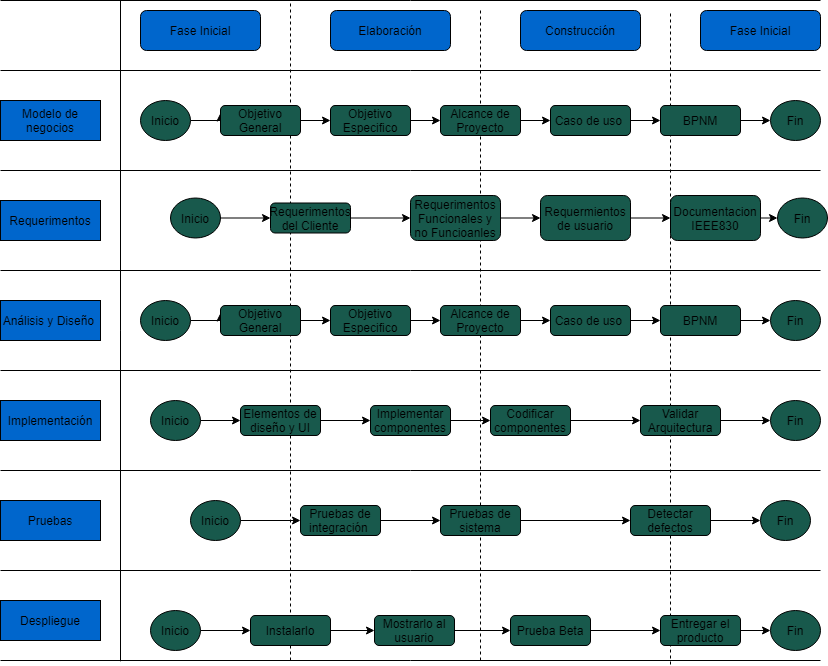

The diagram above was exported from draw.io. Its source (the exported page's mxGraphModel, read from the mxfile embedded in the PNG):
<mxGraphModel dx="1021" dy="575" grid="1" gridSize="10" guides="1" tooltips="1" connect="1" arrows="1" fold="1" page="1" pageScale="1" pageWidth="827" pageHeight="1169" math="0" shadow="0">
  <root>
    <mxCell id="0" />
    <mxCell id="1" parent="0" />
    <mxCell id="2" value="Modelo de negocios" style="rounded=0;whiteSpace=wrap;html=1;fillColor=#0066CC;" vertex="1" parent="1">
      <mxGeometry y="120" width="100" height="40" as="geometry" />
    </mxCell>
    <mxCell id="52" value="Requerimentos" style="rounded=0;whiteSpace=wrap;html=1;fillColor=#0066CC;" vertex="1" parent="1">
      <mxGeometry y="220" width="100" height="40" as="geometry" />
    </mxCell>
    <mxCell id="53" value="Análisis y Diseño&amp;nbsp;" style="rounded=0;whiteSpace=wrap;html=1;fillColor=#0066CC;" vertex="1" parent="1">
      <mxGeometry y="320" width="100" height="40" as="geometry" />
    </mxCell>
    <mxCell id="54" value="Implementación" style="rounded=0;whiteSpace=wrap;html=1;fillColor=#0066CC;" vertex="1" parent="1">
      <mxGeometry y="420" width="100" height="40" as="geometry" />
    </mxCell>
    <mxCell id="55" value="Pruebas" style="rounded=0;whiteSpace=wrap;html=1;fillColor=#0066CC;" vertex="1" parent="1">
      <mxGeometry y="520" width="100" height="40" as="geometry" />
    </mxCell>
    <mxCell id="56" value="Despliegue" style="rounded=0;whiteSpace=wrap;html=1;fillColor=#0066CC;" vertex="1" parent="1">
      <mxGeometry y="620" width="100" height="40" as="geometry" />
    </mxCell>
    <mxCell id="57" value="Fase Inicial" style="rounded=1;whiteSpace=wrap;html=1;fillColor=#0066CC;" vertex="1" parent="1">
      <mxGeometry x="140" y="30" width="120" height="40" as="geometry" />
    </mxCell>
    <mxCell id="58" value="Elaboración" style="rounded=1;whiteSpace=wrap;html=1;fillColor=#0066CC;" vertex="1" parent="1">
      <mxGeometry x="330" y="30" width="120" height="40" as="geometry" />
    </mxCell>
    <mxCell id="59" value="Construcción" style="rounded=1;whiteSpace=wrap;html=1;fillColor=#0066CC;" vertex="1" parent="1">
      <mxGeometry x="520" y="30" width="120" height="40" as="geometry" />
    </mxCell>
    <mxCell id="60" value="Fase Inicial" style="rounded=1;whiteSpace=wrap;html=1;fillColor=#0066CC;" vertex="1" parent="1">
      <mxGeometry x="700" y="30" width="120" height="40" as="geometry" />
    </mxCell>
    <mxCell id="61" value="" style="endArrow=none;dashed=1;html=1;" edge="1" parent="1">
      <mxGeometry width="50" height="50" relative="1" as="geometry">
        <mxPoint x="290" y="680" as="sourcePoint" />
        <mxPoint x="290" y="20" as="targetPoint" />
      </mxGeometry>
    </mxCell>
    <mxCell id="62" value="" style="endArrow=none;dashed=1;html=1;" edge="1" parent="1" source="121">
      <mxGeometry width="50" height="50" relative="1" as="geometry">
        <mxPoint x="480" y="680" as="sourcePoint" />
        <mxPoint x="480" y="30" as="targetPoint" />
      </mxGeometry>
    </mxCell>
    <mxCell id="63" value="" style="endArrow=none;dashed=1;html=1;" edge="1" parent="1">
      <mxGeometry width="50" height="50" relative="1" as="geometry">
        <mxPoint x="670" y="684" as="sourcePoint" />
        <mxPoint x="670" y="30" as="targetPoint" />
      </mxGeometry>
    </mxCell>
    <mxCell id="71" style="edgeStyle=orthogonalEdgeStyle;rounded=0;orthogonalLoop=1;jettySize=auto;html=1;exitX=1;exitY=0.5;exitDx=0;exitDy=0;entryX=0;entryY=0.25;entryDx=0;entryDy=0;" edge="1" parent="1" source="64" target="65">
      <mxGeometry relative="1" as="geometry" />
    </mxCell>
    <mxCell id="64" value="Inicio" style="ellipse;whiteSpace=wrap;html=1;fillColor=#18594C;" vertex="1" parent="1">
      <mxGeometry x="140" y="120" width="50" height="40" as="geometry" />
    </mxCell>
    <mxCell id="72" style="edgeStyle=orthogonalEdgeStyle;rounded=0;orthogonalLoop=1;jettySize=auto;html=1;exitX=1;exitY=0.5;exitDx=0;exitDy=0;entryX=0;entryY=0.5;entryDx=0;entryDy=0;" edge="1" parent="1" source="65" target="66">
      <mxGeometry relative="1" as="geometry" />
    </mxCell>
    <mxCell id="65" value="Objetivo General" style="rounded=1;whiteSpace=wrap;html=1;fillColor=#18594C;" vertex="1" parent="1">
      <mxGeometry x="220" y="125" width="80" height="30" as="geometry" />
    </mxCell>
    <mxCell id="73" style="edgeStyle=orthogonalEdgeStyle;rounded=0;orthogonalLoop=1;jettySize=auto;html=1;exitX=1;exitY=0.5;exitDx=0;exitDy=0;entryX=0;entryY=0.5;entryDx=0;entryDy=0;" edge="1" parent="1" source="66" target="67">
      <mxGeometry relative="1" as="geometry" />
    </mxCell>
    <mxCell id="66" value="Objetivo Especifico" style="rounded=1;whiteSpace=wrap;html=1;fillColor=#18594C;" vertex="1" parent="1">
      <mxGeometry x="330" y="125" width="80" height="30" as="geometry" />
    </mxCell>
    <mxCell id="74" style="edgeStyle=orthogonalEdgeStyle;rounded=0;orthogonalLoop=1;jettySize=auto;html=1;exitX=1;exitY=0.5;exitDx=0;exitDy=0;entryX=0;entryY=0.5;entryDx=0;entryDy=0;" edge="1" parent="1" source="67" target="68">
      <mxGeometry relative="1" as="geometry" />
    </mxCell>
    <mxCell id="67" value="Alcance de Proyecto" style="rounded=1;whiteSpace=wrap;html=1;fillColor=#18594C;" vertex="1" parent="1">
      <mxGeometry x="440" y="125" width="80" height="30" as="geometry" />
    </mxCell>
    <mxCell id="75" style="edgeStyle=orthogonalEdgeStyle;rounded=0;orthogonalLoop=1;jettySize=auto;html=1;exitX=1;exitY=0.5;exitDx=0;exitDy=0;entryX=0;entryY=0.5;entryDx=0;entryDy=0;" edge="1" parent="1" source="68" target="69">
      <mxGeometry relative="1" as="geometry" />
    </mxCell>
    <mxCell id="68" value="Caso de uso&amp;nbsp;" style="rounded=1;whiteSpace=wrap;html=1;fillColor=#18594C;" vertex="1" parent="1">
      <mxGeometry x="550" y="125" width="80" height="30" as="geometry" />
    </mxCell>
    <mxCell id="76" style="edgeStyle=orthogonalEdgeStyle;rounded=0;orthogonalLoop=1;jettySize=auto;html=1;exitX=1;exitY=0.5;exitDx=0;exitDy=0;entryX=0;entryY=0.5;entryDx=0;entryDy=0;" edge="1" parent="1" source="69" target="70">
      <mxGeometry relative="1" as="geometry" />
    </mxCell>
    <mxCell id="69" value="BPNM" style="rounded=1;whiteSpace=wrap;html=1;fillColor=#18594C;" vertex="1" parent="1">
      <mxGeometry x="660" y="125" width="80" height="30" as="geometry" />
    </mxCell>
    <mxCell id="70" value="Fin" style="ellipse;whiteSpace=wrap;html=1;fillColor=#18594C;" vertex="1" parent="1">
      <mxGeometry x="770" y="120" width="50" height="40" as="geometry" />
    </mxCell>
    <mxCell id="145" style="edgeStyle=orthogonalEdgeStyle;rounded=0;orthogonalLoop=1;jettySize=auto;html=1;exitX=1;exitY=0.5;exitDx=0;exitDy=0;entryX=0;entryY=0.5;entryDx=0;entryDy=0;" edge="1" parent="1" source="78" target="80">
      <mxGeometry relative="1" as="geometry" />
    </mxCell>
    <mxCell id="78" value="Inicio" style="ellipse;whiteSpace=wrap;html=1;fillColor=#18594C;" vertex="1" parent="1">
      <mxGeometry x="170" y="217.5" width="50" height="40" as="geometry" />
    </mxCell>
    <mxCell id="146" style="edgeStyle=orthogonalEdgeStyle;rounded=0;orthogonalLoop=1;jettySize=auto;html=1;exitX=1;exitY=0.5;exitDx=0;exitDy=0;entryX=0;entryY=0.5;entryDx=0;entryDy=0;" edge="1" parent="1" source="80" target="84">
      <mxGeometry relative="1" as="geometry" />
    </mxCell>
    <mxCell id="80" value="Requerimentos del Cliente" style="rounded=1;whiteSpace=wrap;html=1;fillColor=#18594C;" vertex="1" parent="1">
      <mxGeometry x="270" y="222.5" width="80" height="30" as="geometry" />
    </mxCell>
    <mxCell id="152" style="edgeStyle=orthogonalEdgeStyle;rounded=0;orthogonalLoop=1;jettySize=auto;html=1;exitX=1;exitY=0.5;exitDx=0;exitDy=0;entryX=0;entryY=0.5;entryDx=0;entryDy=0;" edge="1" parent="1" source="84" target="148">
      <mxGeometry relative="1" as="geometry" />
    </mxCell>
    <mxCell id="84" value="Requerimentos Funcionales y no Funcioanles" style="rounded=1;whiteSpace=wrap;html=1;fillColor=#18594C;" vertex="1" parent="1">
      <mxGeometry x="410" y="215" width="90" height="45" as="geometry" />
    </mxCell>
    <mxCell id="89" value="Fin" style="ellipse;whiteSpace=wrap;html=1;fillColor=#18594C;" vertex="1" parent="1">
      <mxGeometry x="777" y="217.5" width="50" height="40" as="geometry" />
    </mxCell>
    <mxCell id="90" style="edgeStyle=orthogonalEdgeStyle;rounded=0;orthogonalLoop=1;jettySize=auto;html=1;exitX=1;exitY=0.5;exitDx=0;exitDy=0;entryX=0;entryY=0.25;entryDx=0;entryDy=0;" edge="1" parent="1" source="91" target="93">
      <mxGeometry relative="1" as="geometry" />
    </mxCell>
    <mxCell id="91" value="Inicio" style="ellipse;whiteSpace=wrap;html=1;fillColor=#18594C;" vertex="1" parent="1">
      <mxGeometry x="140" y="320" width="50" height="40" as="geometry" />
    </mxCell>
    <mxCell id="92" style="edgeStyle=orthogonalEdgeStyle;rounded=0;orthogonalLoop=1;jettySize=auto;html=1;exitX=1;exitY=0.5;exitDx=0;exitDy=0;entryX=0;entryY=0.5;entryDx=0;entryDy=0;" edge="1" parent="1" source="93" target="95">
      <mxGeometry relative="1" as="geometry" />
    </mxCell>
    <mxCell id="93" value="Objetivo General" style="rounded=1;whiteSpace=wrap;html=1;fillColor=#18594C;" vertex="1" parent="1">
      <mxGeometry x="220" y="325" width="80" height="30" as="geometry" />
    </mxCell>
    <mxCell id="94" style="edgeStyle=orthogonalEdgeStyle;rounded=0;orthogonalLoop=1;jettySize=auto;html=1;exitX=1;exitY=0.5;exitDx=0;exitDy=0;entryX=0;entryY=0.5;entryDx=0;entryDy=0;" edge="1" parent="1" source="95" target="97">
      <mxGeometry relative="1" as="geometry" />
    </mxCell>
    <mxCell id="95" value="Objetivo Especifico" style="rounded=1;whiteSpace=wrap;html=1;fillColor=#18594C;" vertex="1" parent="1">
      <mxGeometry x="330" y="325" width="80" height="30" as="geometry" />
    </mxCell>
    <mxCell id="96" style="edgeStyle=orthogonalEdgeStyle;rounded=0;orthogonalLoop=1;jettySize=auto;html=1;exitX=1;exitY=0.5;exitDx=0;exitDy=0;entryX=0;entryY=0.5;entryDx=0;entryDy=0;" edge="1" parent="1" source="97" target="99">
      <mxGeometry relative="1" as="geometry" />
    </mxCell>
    <mxCell id="97" value="Alcance de Proyecto" style="rounded=1;whiteSpace=wrap;html=1;fillColor=#18594C;" vertex="1" parent="1">
      <mxGeometry x="440" y="325" width="80" height="30" as="geometry" />
    </mxCell>
    <mxCell id="98" style="edgeStyle=orthogonalEdgeStyle;rounded=0;orthogonalLoop=1;jettySize=auto;html=1;exitX=1;exitY=0.5;exitDx=0;exitDy=0;entryX=0;entryY=0.5;entryDx=0;entryDy=0;" edge="1" parent="1" source="99" target="101">
      <mxGeometry relative="1" as="geometry" />
    </mxCell>
    <mxCell id="99" value="Caso de uso&amp;nbsp;" style="rounded=1;whiteSpace=wrap;html=1;fillColor=#18594C;" vertex="1" parent="1">
      <mxGeometry x="550" y="325" width="80" height="30" as="geometry" />
    </mxCell>
    <mxCell id="100" style="edgeStyle=orthogonalEdgeStyle;rounded=0;orthogonalLoop=1;jettySize=auto;html=1;exitX=1;exitY=0.5;exitDx=0;exitDy=0;entryX=0;entryY=0.5;entryDx=0;entryDy=0;" edge="1" parent="1" source="101" target="102">
      <mxGeometry relative="1" as="geometry" />
    </mxCell>
    <mxCell id="101" value="BPNM" style="rounded=1;whiteSpace=wrap;html=1;fillColor=#18594C;" vertex="1" parent="1">
      <mxGeometry x="660" y="325" width="80" height="30" as="geometry" />
    </mxCell>
    <mxCell id="102" value="Fin" style="ellipse;whiteSpace=wrap;html=1;fillColor=#18594C;" vertex="1" parent="1">
      <mxGeometry x="770" y="320" width="50" height="40" as="geometry" />
    </mxCell>
    <mxCell id="154" style="edgeStyle=orthogonalEdgeStyle;rounded=0;orthogonalLoop=1;jettySize=auto;html=1;exitX=1;exitY=0.5;exitDx=0;exitDy=0;entryX=0;entryY=0.5;entryDx=0;entryDy=0;" edge="1" parent="1" source="104" target="106">
      <mxGeometry relative="1" as="geometry" />
    </mxCell>
    <mxCell id="104" value="Inicio" style="ellipse;whiteSpace=wrap;html=1;fillColor=#18594C;" vertex="1" parent="1">
      <mxGeometry x="150" y="420" width="50" height="40" as="geometry" />
    </mxCell>
    <mxCell id="105" style="edgeStyle=orthogonalEdgeStyle;rounded=0;orthogonalLoop=1;jettySize=auto;html=1;exitX=1;exitY=0.5;exitDx=0;exitDy=0;entryX=0;entryY=0.5;entryDx=0;entryDy=0;" edge="1" parent="1" source="106" target="108">
      <mxGeometry relative="1" as="geometry" />
    </mxCell>
    <mxCell id="106" value="Elementos de diseño y UI" style="rounded=1;whiteSpace=wrap;html=1;fillColor=#18594C;" vertex="1" parent="1">
      <mxGeometry x="240" y="425" width="80" height="30" as="geometry" />
    </mxCell>
    <mxCell id="107" style="edgeStyle=orthogonalEdgeStyle;rounded=0;orthogonalLoop=1;jettySize=auto;html=1;exitX=1;exitY=0.5;exitDx=0;exitDy=0;entryX=0;entryY=0.5;entryDx=0;entryDy=0;" edge="1" parent="1" source="108" target="110">
      <mxGeometry relative="1" as="geometry" />
    </mxCell>
    <mxCell id="108" value="Implementar componentes" style="rounded=1;whiteSpace=wrap;html=1;fillColor=#18594C;" vertex="1" parent="1">
      <mxGeometry x="370" y="425" width="80" height="30" as="geometry" />
    </mxCell>
    <mxCell id="109" style="edgeStyle=orthogonalEdgeStyle;rounded=0;orthogonalLoop=1;jettySize=auto;html=1;exitX=1;exitY=0.5;exitDx=0;exitDy=0;entryX=0;entryY=0.5;entryDx=0;entryDy=0;" edge="1" parent="1" source="110" target="112">
      <mxGeometry relative="1" as="geometry" />
    </mxCell>
    <mxCell id="110" value="Codificar componentes" style="rounded=1;whiteSpace=wrap;html=1;fillColor=#18594C;" vertex="1" parent="1">
      <mxGeometry x="490" y="425" width="80" height="30" as="geometry" />
    </mxCell>
    <mxCell id="153" style="edgeStyle=orthogonalEdgeStyle;rounded=0;orthogonalLoop=1;jettySize=auto;html=1;exitX=1;exitY=0.5;exitDx=0;exitDy=0;entryX=0;entryY=0.5;entryDx=0;entryDy=0;" edge="1" parent="1" source="112" target="115">
      <mxGeometry relative="1" as="geometry" />
    </mxCell>
    <mxCell id="112" value="Validar Arquitectura" style="rounded=1;whiteSpace=wrap;html=1;fillColor=#18594C;" vertex="1" parent="1">
      <mxGeometry x="640" y="425" width="80" height="30" as="geometry" />
    </mxCell>
    <mxCell id="115" value="Fin" style="ellipse;whiteSpace=wrap;html=1;fillColor=#18594C;" vertex="1" parent="1">
      <mxGeometry x="770" y="420" width="50" height="40" as="geometry" />
    </mxCell>
    <mxCell id="156" style="edgeStyle=orthogonalEdgeStyle;rounded=0;orthogonalLoop=1;jettySize=auto;html=1;exitX=1;exitY=0.5;exitDx=0;exitDy=0;entryX=0;entryY=0.5;entryDx=0;entryDy=0;" edge="1" parent="1" source="117" target="119">
      <mxGeometry relative="1" as="geometry" />
    </mxCell>
    <mxCell id="117" value="Inicio" style="ellipse;whiteSpace=wrap;html=1;fillColor=#18594C;" vertex="1" parent="1">
      <mxGeometry x="190" y="520" width="50" height="40" as="geometry" />
    </mxCell>
    <mxCell id="118" style="edgeStyle=orthogonalEdgeStyle;rounded=0;orthogonalLoop=1;jettySize=auto;html=1;exitX=1;exitY=0.5;exitDx=0;exitDy=0;entryX=0;entryY=0.5;entryDx=0;entryDy=0;" edge="1" parent="1" source="119" target="121">
      <mxGeometry relative="1" as="geometry" />
    </mxCell>
    <mxCell id="119" value="Pruebas de integración&amp;nbsp;" style="rounded=1;whiteSpace=wrap;html=1;fillColor=#18594C;" vertex="1" parent="1">
      <mxGeometry x="300" y="525" width="80" height="30" as="geometry" />
    </mxCell>
    <mxCell id="120" style="edgeStyle=orthogonalEdgeStyle;rounded=0;orthogonalLoop=1;jettySize=auto;html=1;exitX=1;exitY=0.5;exitDx=0;exitDy=0;entryX=0;entryY=0.5;entryDx=0;entryDy=0;" edge="1" parent="1" source="121" target="123">
      <mxGeometry relative="1" as="geometry" />
    </mxCell>
    <mxCell id="157" style="edgeStyle=orthogonalEdgeStyle;rounded=0;orthogonalLoop=1;jettySize=auto;html=1;exitX=1;exitY=0.5;exitDx=0;exitDy=0;entryX=0;entryY=0.5;entryDx=0;entryDy=0;" edge="1" parent="1" source="123" target="128">
      <mxGeometry relative="1" as="geometry" />
    </mxCell>
    <mxCell id="123" value="Detectar defectos" style="rounded=1;whiteSpace=wrap;html=1;fillColor=#18594C;" vertex="1" parent="1">
      <mxGeometry x="630" y="525" width="80" height="30" as="geometry" />
    </mxCell>
    <mxCell id="128" value="Fin" style="ellipse;whiteSpace=wrap;html=1;fillColor=#18594C;" vertex="1" parent="1">
      <mxGeometry x="760" y="520" width="50" height="40" as="geometry" />
    </mxCell>
    <mxCell id="166" style="edgeStyle=orthogonalEdgeStyle;rounded=0;orthogonalLoop=1;jettySize=auto;html=1;exitX=1;exitY=0.5;exitDx=0;exitDy=0;entryX=0;entryY=0.5;entryDx=0;entryDy=0;" edge="1" parent="1" source="130">
      <mxGeometry relative="1" as="geometry">
        <mxPoint x="250" y="650" as="targetPoint" />
      </mxGeometry>
    </mxCell>
    <mxCell id="130" value="Inicio" style="ellipse;whiteSpace=wrap;html=1;fillColor=#18594C;" vertex="1" parent="1">
      <mxGeometry x="150" y="630" width="50" height="40" as="geometry" />
    </mxCell>
    <mxCell id="131" style="edgeStyle=orthogonalEdgeStyle;rounded=0;orthogonalLoop=1;jettySize=auto;html=1;exitX=1;exitY=0.5;exitDx=0;exitDy=0;entryX=0;entryY=0.5;entryDx=0;entryDy=0;" edge="1" parent="1" target="134">
      <mxGeometry relative="1" as="geometry">
        <mxPoint x="330" y="650" as="sourcePoint" />
      </mxGeometry>
    </mxCell>
    <mxCell id="133" style="edgeStyle=orthogonalEdgeStyle;rounded=0;orthogonalLoop=1;jettySize=auto;html=1;exitX=1;exitY=0.5;exitDx=0;exitDy=0;entryX=0;entryY=0.5;entryDx=0;entryDy=0;" edge="1" parent="1" source="134" target="136">
      <mxGeometry relative="1" as="geometry" />
    </mxCell>
    <mxCell id="134" value="Mostrarlo al usuario" style="rounded=1;whiteSpace=wrap;html=1;fillColor=#18594C;" vertex="1" parent="1">
      <mxGeometry x="374" y="635" width="80" height="30" as="geometry" />
    </mxCell>
    <mxCell id="135" style="edgeStyle=orthogonalEdgeStyle;rounded=0;orthogonalLoop=1;jettySize=auto;html=1;exitX=1;exitY=0.5;exitDx=0;exitDy=0;entryX=0;entryY=0.5;entryDx=0;entryDy=0;" edge="1" parent="1" source="136" target="138">
      <mxGeometry relative="1" as="geometry" />
    </mxCell>
    <mxCell id="136" value="Prueba Beta" style="rounded=1;whiteSpace=wrap;html=1;fillColor=#18594C;" vertex="1" parent="1">
      <mxGeometry x="510" y="635" width="80" height="30" as="geometry" />
    </mxCell>
    <mxCell id="164" style="edgeStyle=orthogonalEdgeStyle;rounded=0;orthogonalLoop=1;jettySize=auto;html=1;exitX=1;exitY=0.5;exitDx=0;exitDy=0;entryX=0;entryY=0.5;entryDx=0;entryDy=0;" edge="1" parent="1" source="138" target="141">
      <mxGeometry relative="1" as="geometry" />
    </mxCell>
    <mxCell id="138" value="Entregar el producto" style="rounded=1;whiteSpace=wrap;html=1;fillColor=#18594C;" vertex="1" parent="1">
      <mxGeometry x="660" y="635" width="80" height="30" as="geometry" />
    </mxCell>
    <mxCell id="141" value="Fin" style="ellipse;whiteSpace=wrap;html=1;fillColor=#18594C;" vertex="1" parent="1">
      <mxGeometry x="770" y="630" width="50" height="40" as="geometry" />
    </mxCell>
    <mxCell id="151" style="edgeStyle=orthogonalEdgeStyle;rounded=0;orthogonalLoop=1;jettySize=auto;html=1;exitX=1;exitY=0.5;exitDx=0;exitDy=0;entryX=0;entryY=0.5;entryDx=0;entryDy=0;" edge="1" parent="1" source="148" target="149">
      <mxGeometry relative="1" as="geometry" />
    </mxCell>
    <mxCell id="148" value="Requermientos de usuario" style="rounded=1;whiteSpace=wrap;html=1;fillColor=#18594C;" vertex="1" parent="1">
      <mxGeometry x="540" y="215" width="90" height="45" as="geometry" />
    </mxCell>
    <mxCell id="150" style="edgeStyle=orthogonalEdgeStyle;rounded=0;orthogonalLoop=1;jettySize=auto;html=1;exitX=1;exitY=0.5;exitDx=0;exitDy=0;entryX=0;entryY=0.5;entryDx=0;entryDy=0;" edge="1" parent="1" source="149" target="89">
      <mxGeometry relative="1" as="geometry" />
    </mxCell>
    <mxCell id="149" value="Documentacion IEEE830" style="rounded=1;whiteSpace=wrap;html=1;fillColor=#18594C;" vertex="1" parent="1">
      <mxGeometry x="670" y="215" width="90" height="45" as="geometry" />
    </mxCell>
    <mxCell id="121" value="Pruebas de sistema" style="rounded=1;whiteSpace=wrap;html=1;fillColor=#18594C;" vertex="1" parent="1">
      <mxGeometry x="440" y="525" width="80" height="30" as="geometry" />
    </mxCell>
    <mxCell id="155" value="" style="endArrow=none;dashed=1;html=1;" edge="1" parent="1" target="121">
      <mxGeometry width="50" height="50" relative="1" as="geometry">
        <mxPoint x="480" y="680" as="sourcePoint" />
        <mxPoint x="480" y="30" as="targetPoint" />
      </mxGeometry>
    </mxCell>
    <mxCell id="161" value="" style="endArrow=none;html=1;fillColor=#000000;" edge="1" parent="1">
      <mxGeometry width="50" height="50" relative="1" as="geometry">
        <mxPoint x="120" y="680.7999877929688" as="sourcePoint" />
        <mxPoint x="120" y="20" as="targetPoint" />
      </mxGeometry>
    </mxCell>
    <mxCell id="162" value="" style="endArrow=none;html=1;" edge="1" parent="1">
      <mxGeometry width="50" height="50" relative="1" as="geometry">
        <mxPoint y="680" as="sourcePoint" />
        <mxPoint x="820" y="680" as="targetPoint" />
      </mxGeometry>
    </mxCell>
    <mxCell id="163" value="" style="endArrow=none;html=1;fillColor=#000000;" edge="1" parent="1">
      <mxGeometry width="50" height="50" relative="1" as="geometry">
        <mxPoint y="20" as="sourcePoint" />
        <mxPoint x="820" y="20" as="targetPoint" />
      </mxGeometry>
    </mxCell>
    <mxCell id="167" value="Instalarlo" style="rounded=1;whiteSpace=wrap;html=1;fillColor=#18594C;" vertex="1" parent="1">
      <mxGeometry x="250" y="635" width="80" height="30" as="geometry" />
    </mxCell>
    <mxCell id="168" value="" style="endArrow=none;html=1;fillColor=#000000;" edge="1" parent="1">
      <mxGeometry width="50" height="50" relative="1" as="geometry">
        <mxPoint y="90" as="sourcePoint" />
        <mxPoint x="820" y="90" as="targetPoint" />
      </mxGeometry>
    </mxCell>
    <mxCell id="169" value="" style="endArrow=none;html=1;fillColor=#000000;" edge="1" parent="1">
      <mxGeometry width="50" height="50" relative="1" as="geometry">
        <mxPoint y="190" as="sourcePoint" />
        <mxPoint x="820" y="190" as="targetPoint" />
      </mxGeometry>
    </mxCell>
    <mxCell id="170" value="" style="endArrow=none;html=1;fillColor=#000000;" edge="1" parent="1">
      <mxGeometry width="50" height="50" relative="1" as="geometry">
        <mxPoint y="290" as="sourcePoint" />
        <mxPoint x="820" y="290" as="targetPoint" />
      </mxGeometry>
    </mxCell>
    <mxCell id="171" value="" style="endArrow=none;html=1;fillColor=#000000;" edge="1" parent="1">
      <mxGeometry width="50" height="50" relative="1" as="geometry">
        <mxPoint y="390" as="sourcePoint" />
        <mxPoint x="820" y="390" as="targetPoint" />
      </mxGeometry>
    </mxCell>
    <mxCell id="172" value="" style="endArrow=none;html=1;fillColor=#000000;" edge="1" parent="1">
      <mxGeometry width="50" height="50" relative="1" as="geometry">
        <mxPoint y="490" as="sourcePoint" />
        <mxPoint x="820" y="490" as="targetPoint" />
      </mxGeometry>
    </mxCell>
    <mxCell id="173" value="" style="endArrow=none;html=1;fillColor=#000000;" edge="1" parent="1">
      <mxGeometry width="50" height="50" relative="1" as="geometry">
        <mxPoint y="590" as="sourcePoint" />
        <mxPoint x="820" y="590" as="targetPoint" />
      </mxGeometry>
    </mxCell>
  </root>
</mxGraphModel>